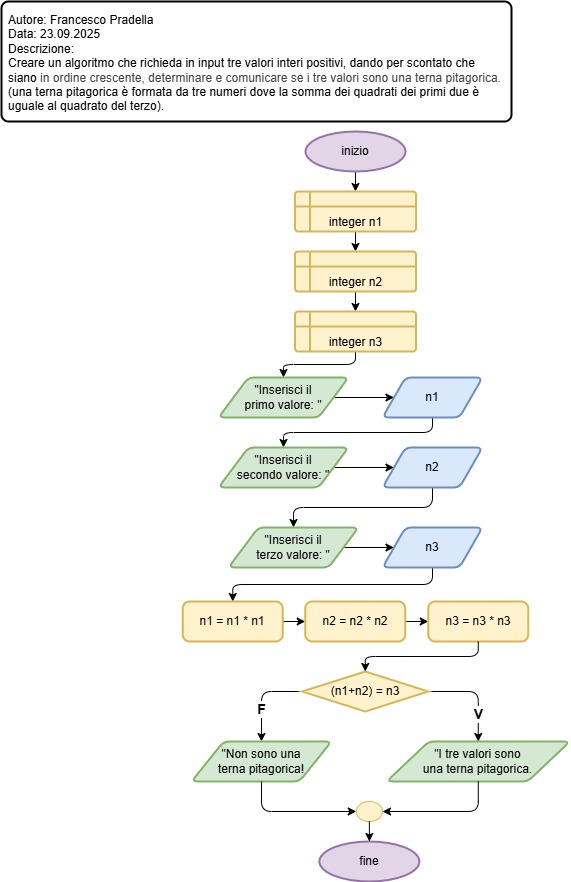

The diagram above was exported from draw.io. Its source (the exported page's mxGraphModel, read from the mxfile embedded in the PNG):
<mxGraphModel dx="786" dy="533" grid="1" gridSize="10" guides="1" tooltips="1" connect="1" arrows="1" fold="1" page="1" pageScale="1" pageWidth="827" pageHeight="1169" background="#ffffff" math="0" shadow="0">
  <root>
    <mxCell id="0" />
    <mxCell id="1" parent="0" />
    <mxCell id="2" value="Autore: Francesco Pradella&lt;div&gt;Data: 23.09.2025&lt;/div&gt;&lt;div&gt;Descrizione:&lt;/div&gt;&lt;div&gt;&lt;div&gt;Creare un algoritmo che richieda in input tre valori interi positivi, dando per scontato che siano&amp;nbsp;&lt;span style=&quot;color: rgb(63, 63, 63); background-color: transparent;&quot;&gt;in ordine crescente, determinare e comunicare se i tre valori sono una terna pitagorica.&lt;/span&gt;&lt;/div&gt;&lt;div&gt;(una terna pitagorica è formata da tre numeri dove la somma dei quadrati dei primi due è uguale al quadrato del terzo).&lt;/div&gt;&lt;/div&gt;" style="rounded=1;whiteSpace=wrap;html=1;absoluteArcSize=1;arcSize=14;strokeWidth=2;align=left;verticalAlign=top;spacingTop=5;spacingLeft=5;spacingBottom=5;spacingRight=5;" vertex="1" parent="1">
      <mxGeometry x="10" y="10" width="510" height="120" as="geometry" />
    </mxCell>
    <mxCell id="7" style="edgeStyle=none;html=1;exitX=0.5;exitY=1;exitDx=0;exitDy=0;exitPerimeter=0;entryX=0.5;entryY=0;entryDx=0;entryDy=0;" edge="1" parent="1" source="3" target="4">
      <mxGeometry relative="1" as="geometry" />
    </mxCell>
    <mxCell id="3" value="inizio" style="strokeWidth=2;html=1;shape=mxgraph.flowchart.start_1;whiteSpace=wrap;fillColor=#e1d5e7;strokeColor=#9673a6;" vertex="1" parent="1">
      <mxGeometry x="314" y="140" width="100" height="40" as="geometry" />
    </mxCell>
    <mxCell id="8" style="edgeStyle=none;html=1;exitX=0.5;exitY=1;exitDx=0;exitDy=0;entryX=0.5;entryY=0;entryDx=0;entryDy=0;" edge="1" parent="1" source="4" target="5">
      <mxGeometry relative="1" as="geometry" />
    </mxCell>
    <mxCell id="4" value="integer n1" style="shape=internalStorage;whiteSpace=wrap;html=1;dx=15;dy=15;rounded=1;arcSize=8;strokeWidth=2;fillColor=#fff2cc;strokeColor=#d6b656;verticalAlign=bottom;" vertex="1" parent="1">
      <mxGeometry x="303.5" y="200" width="121" height="40" as="geometry" />
    </mxCell>
    <mxCell id="9" style="edgeStyle=none;html=1;exitX=0.5;exitY=1;exitDx=0;exitDy=0;entryX=0.5;entryY=0;entryDx=0;entryDy=0;" edge="1" parent="1" source="5" target="6">
      <mxGeometry relative="1" as="geometry" />
    </mxCell>
    <mxCell id="5" value="integer n2" style="shape=internalStorage;whiteSpace=wrap;html=1;dx=15;dy=15;rounded=1;arcSize=8;strokeWidth=2;fillColor=#fff2cc;strokeColor=#d6b656;verticalAlign=bottom;" vertex="1" parent="1">
      <mxGeometry x="303.5" y="260" width="121" height="40" as="geometry" />
    </mxCell>
    <mxCell id="19" style="edgeStyle=orthogonalEdgeStyle;html=1;exitX=0.5;exitY=1;exitDx=0;exitDy=0;entryX=0.5;entryY=0;entryDx=0;entryDy=0;" edge="1" parent="1" source="6" target="10">
      <mxGeometry relative="1" as="geometry" />
    </mxCell>
    <mxCell id="6" value="integer n3" style="shape=internalStorage;whiteSpace=wrap;html=1;dx=15;dy=15;rounded=1;arcSize=8;strokeWidth=2;fillColor=#fff2cc;strokeColor=#d6b656;verticalAlign=bottom;" vertex="1" parent="1">
      <mxGeometry x="303.5" y="320" width="121" height="40" as="geometry" />
    </mxCell>
    <mxCell id="12" style="edgeStyle=none;html=1;exitX=1;exitY=0.5;exitDx=0;exitDy=0;entryX=0;entryY=0.5;entryDx=0;entryDy=0;" edge="1" parent="1" source="10" target="11">
      <mxGeometry relative="1" as="geometry" />
    </mxCell>
    <mxCell id="10" value="&quot;Inserisci il&lt;div&gt;primo valore: &quot;&lt;/div&gt;" style="shape=parallelogram;html=1;strokeWidth=2;perimeter=parallelogramPerimeter;whiteSpace=wrap;rounded=1;arcSize=12;size=0.23;fillColor=#d5e8d4;strokeColor=#82b366;" vertex="1" parent="1">
      <mxGeometry x="227" y="386" width="130" height="40" as="geometry" />
    </mxCell>
    <mxCell id="20" style="edgeStyle=orthogonalEdgeStyle;html=1;exitX=0.5;exitY=1;exitDx=0;exitDy=0;entryX=0.5;entryY=0;entryDx=0;entryDy=0;" edge="1" parent="1" source="11" target="14">
      <mxGeometry relative="1" as="geometry" />
    </mxCell>
    <mxCell id="11" value="n1" style="shape=parallelogram;html=1;strokeWidth=2;perimeter=parallelogramPerimeter;whiteSpace=wrap;rounded=1;arcSize=12;size=0.23;fillColor=#dae8fc;strokeColor=#6c8ebf;" vertex="1" parent="1">
      <mxGeometry x="391" y="386" width="100" height="40" as="geometry" />
    </mxCell>
    <mxCell id="13" style="edgeStyle=none;html=1;exitX=1;exitY=0.5;exitDx=0;exitDy=0;entryX=0;entryY=0.5;entryDx=0;entryDy=0;" edge="1" parent="1" source="14" target="15">
      <mxGeometry relative="1" as="geometry" />
    </mxCell>
    <mxCell id="14" value="&quot;Inserisci il&lt;div&gt;secondo valore: &quot;&lt;/div&gt;" style="shape=parallelogram;html=1;strokeWidth=2;perimeter=parallelogramPerimeter;whiteSpace=wrap;rounded=1;arcSize=12;size=0.23;fillColor=#d5e8d4;strokeColor=#82b366;" vertex="1" parent="1">
      <mxGeometry x="227" y="456" width="130" height="40" as="geometry" />
    </mxCell>
    <mxCell id="21" style="edgeStyle=orthogonalEdgeStyle;html=1;exitX=0.5;exitY=1;exitDx=0;exitDy=0;entryX=0.5;entryY=0;entryDx=0;entryDy=0;" edge="1" parent="1" source="15" target="17">
      <mxGeometry relative="1" as="geometry" />
    </mxCell>
    <mxCell id="15" value="n2" style="shape=parallelogram;html=1;strokeWidth=2;perimeter=parallelogramPerimeter;whiteSpace=wrap;rounded=1;arcSize=12;size=0.23;fillColor=#dae8fc;strokeColor=#6c8ebf;" vertex="1" parent="1">
      <mxGeometry x="391" y="456" width="100" height="40" as="geometry" />
    </mxCell>
    <mxCell id="16" style="edgeStyle=none;html=1;exitX=1;exitY=0.5;exitDx=0;exitDy=0;entryX=0;entryY=0.5;entryDx=0;entryDy=0;" edge="1" parent="1" source="17" target="18">
      <mxGeometry relative="1" as="geometry" />
    </mxCell>
    <mxCell id="17" value="&quot;Inserisci il&lt;div&gt;terzo valore: &quot;&lt;/div&gt;" style="shape=parallelogram;html=1;strokeWidth=2;perimeter=parallelogramPerimeter;whiteSpace=wrap;rounded=1;arcSize=12;size=0.23;fillColor=#d5e8d4;strokeColor=#82b366;" vertex="1" parent="1">
      <mxGeometry x="237" y="536" width="130" height="40" as="geometry" />
    </mxCell>
    <mxCell id="25" style="edgeStyle=orthogonalEdgeStyle;html=1;exitX=0.5;exitY=1;exitDx=0;exitDy=0;entryX=0.5;entryY=0;entryDx=0;entryDy=0;" edge="1" parent="1" source="18" target="22">
      <mxGeometry relative="1" as="geometry" />
    </mxCell>
    <mxCell id="18" value="n3" style="shape=parallelogram;html=1;strokeWidth=2;perimeter=parallelogramPerimeter;whiteSpace=wrap;rounded=1;arcSize=12;size=0.23;fillColor=#dae8fc;strokeColor=#6c8ebf;" vertex="1" parent="1">
      <mxGeometry x="391" y="536" width="100" height="40" as="geometry" />
    </mxCell>
    <mxCell id="26" style="edgeStyle=none;html=1;exitX=1;exitY=0.5;exitDx=0;exitDy=0;entryX=0;entryY=0.5;entryDx=0;entryDy=0;" edge="1" parent="1" source="22" target="23">
      <mxGeometry relative="1" as="geometry" />
    </mxCell>
    <mxCell id="22" value="n1 = n1 * n1" style="rounded=1;whiteSpace=wrap;html=1;absoluteArcSize=1;arcSize=14;strokeWidth=2;fillColor=#fff2cc;strokeColor=#d6b656;" vertex="1" parent="1">
      <mxGeometry x="191.25" y="610" width="100" height="40" as="geometry" />
    </mxCell>
    <mxCell id="27" style="edgeStyle=none;html=1;exitX=1;exitY=0.5;exitDx=0;exitDy=0;entryX=0;entryY=0.5;entryDx=0;entryDy=0;" edge="1" parent="1" source="23" target="24">
      <mxGeometry relative="1" as="geometry" />
    </mxCell>
    <mxCell id="23" value="n2 = n2 * n2" style="rounded=1;whiteSpace=wrap;html=1;absoluteArcSize=1;arcSize=14;strokeWidth=2;fillColor=#fff2cc;strokeColor=#d6b656;" vertex="1" parent="1">
      <mxGeometry x="313.75" y="610" width="100" height="40" as="geometry" />
    </mxCell>
    <mxCell id="24" value="n3 = n3 * n3" style="rounded=1;whiteSpace=wrap;html=1;absoluteArcSize=1;arcSize=14;strokeWidth=2;fillColor=#fff2cc;strokeColor=#d6b656;" vertex="1" parent="1">
      <mxGeometry x="436.75" y="610" width="100" height="40" as="geometry" />
    </mxCell>
    <mxCell id="31" style="edgeStyle=orthogonalEdgeStyle;html=1;exitX=1;exitY=0.5;exitDx=0;exitDy=0;exitPerimeter=0;entryX=0.5;entryY=0;entryDx=0;entryDy=0;" edge="1" parent="1" source="28" target="30">
      <mxGeometry relative="1" as="geometry" />
    </mxCell>
    <mxCell id="32" value="&lt;font style=&quot;font-size: 14px;&quot;&gt;&lt;b&gt;V&lt;/b&gt;&lt;/font&gt;" style="edgeLabel;html=1;align=center;verticalAlign=middle;resizable=0;points=[];" vertex="1" connectable="0" parent="31">
      <mxGeometry x="0.4555" relative="1" as="geometry">
        <mxPoint as="offset" />
      </mxGeometry>
    </mxCell>
    <mxCell id="34" style="edgeStyle=orthogonalEdgeStyle;html=1;exitX=0;exitY=0.5;exitDx=0;exitDy=0;exitPerimeter=0;entryX=0.5;entryY=0;entryDx=0;entryDy=0;" edge="1" parent="1" source="28" target="33">
      <mxGeometry relative="1" as="geometry" />
    </mxCell>
    <mxCell id="35" value="&lt;font style=&quot;font-size: 14px;&quot;&gt;&lt;b&gt;F&lt;/b&gt;&lt;/font&gt;" style="edgeLabel;html=1;align=center;verticalAlign=middle;resizable=0;points=[];" vertex="1" connectable="0" parent="34">
      <mxGeometry x="0.2747" y="-1" relative="1" as="geometry">
        <mxPoint as="offset" />
      </mxGeometry>
    </mxCell>
    <mxCell id="28" value="(n1+n2) = n3" style="strokeWidth=2;html=1;shape=mxgraph.flowchart.decision;whiteSpace=wrap;fillColor=#fff2cc;strokeColor=#d6b656;" vertex="1" parent="1">
      <mxGeometry x="310.75" y="680" width="126" height="40" as="geometry" />
    </mxCell>
    <mxCell id="29" style="edgeStyle=orthogonalEdgeStyle;html=1;exitX=0.5;exitY=1;exitDx=0;exitDy=0;entryX=0.5;entryY=0;entryDx=0;entryDy=0;entryPerimeter=0;" edge="1" parent="1" source="24" target="28">
      <mxGeometry relative="1" as="geometry" />
    </mxCell>
    <mxCell id="30" value="&quot;I tre valori sono&lt;div&gt;una terna pitagorica.&lt;/div&gt;" style="shape=parallelogram;html=1;strokeWidth=2;perimeter=parallelogramPerimeter;whiteSpace=wrap;rounded=1;arcSize=12;size=0.23;fillColor=#d5e8d4;strokeColor=#82b366;" vertex="1" parent="1">
      <mxGeometry x="395.13" y="750" width="183.25" height="40" as="geometry" />
    </mxCell>
    <mxCell id="33" value="&quot;Non sono una&lt;div&gt;terna pitagorica!&lt;/div&gt;" style="shape=parallelogram;html=1;strokeWidth=2;perimeter=parallelogramPerimeter;whiteSpace=wrap;rounded=1;arcSize=12;size=0.23;fillColor=#d5e8d4;strokeColor=#82b366;" vertex="1" parent="1">
      <mxGeometry x="200" y="750" width="140" height="40" as="geometry" />
    </mxCell>
    <mxCell id="36" value="" style="verticalLabelPosition=bottom;verticalAlign=top;html=1;shape=mxgraph.flowchart.on-page_reference;fillColor=#fff2cc;strokeColor=#d6b656;" vertex="1" parent="1">
      <mxGeometry x="364.75" y="810" width="26.25" height="20" as="geometry" />
    </mxCell>
    <mxCell id="37" style="edgeStyle=orthogonalEdgeStyle;html=1;exitX=0.5;exitY=1;exitDx=0;exitDy=0;entryX=1;entryY=0.5;entryDx=0;entryDy=0;entryPerimeter=0;" edge="1" parent="1" source="30" target="36">
      <mxGeometry relative="1" as="geometry" />
    </mxCell>
    <mxCell id="38" style="edgeStyle=orthogonalEdgeStyle;html=1;exitX=0.5;exitY=1;exitDx=0;exitDy=0;entryX=0;entryY=0.5;entryDx=0;entryDy=0;entryPerimeter=0;" edge="1" parent="1" source="33" target="36">
      <mxGeometry relative="1" as="geometry" />
    </mxCell>
    <mxCell id="39" value="fine" style="strokeWidth=2;html=1;shape=mxgraph.flowchart.start_1;whiteSpace=wrap;fillColor=#e1d5e7;strokeColor=#9673a6;" vertex="1" parent="1">
      <mxGeometry x="327.88" y="850" width="100" height="40" as="geometry" />
    </mxCell>
    <mxCell id="40" style="edgeStyle=none;html=1;exitX=0.5;exitY=1;exitDx=0;exitDy=0;exitPerimeter=0;entryX=0.5;entryY=0;entryDx=0;entryDy=0;entryPerimeter=0;" edge="1" parent="1" source="36" target="39">
      <mxGeometry relative="1" as="geometry" />
    </mxCell>
  </root>
</mxGraphModel>